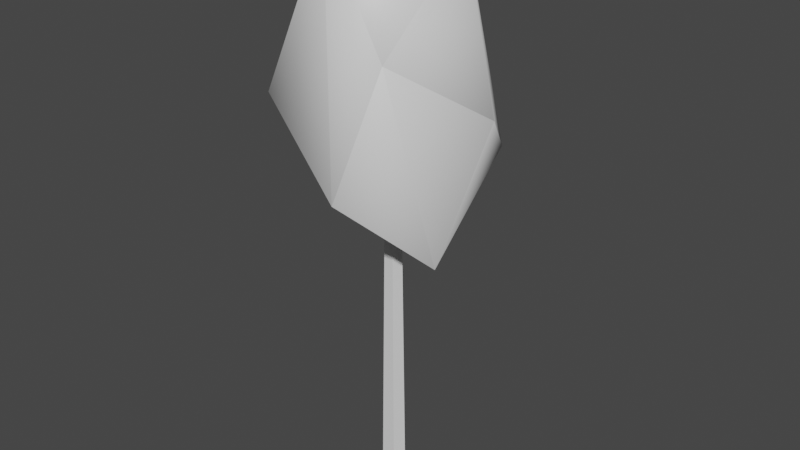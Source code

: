# Source: leaftree_small.blend  (saved by Blender 3.6.11; exported with 4.5.12 LTS)
import bpy
from mathutils import Matrix  # noqa: F401  (used for matrix-valued properties, if any)

bpy.ops.wm.read_factory_settings(use_empty=True)
scene = bpy.context.scene
scene.name = 'Scene'

# ---- collections
col_collection = bpy.data.collections.new('Collection'); scene.collection.children.link(col_collection)

# ---- materials (node trees are filled in below, after node groups)
mat_leaves = bpy.data.materials.new('Leaves')
mat_leaves.use_transparent_shadow = False
mat_trunk = bpy.data.materials.new('Trunk')
mat_trunk.use_transparent_shadow = False

# ---- material node trees
mat_leaves.use_nodes = True; mat_leaves.node_tree.nodes.clear()
_N = mat_leaves.node_tree.nodes; _L = mat_leaves.node_tree.links
n0 = _N.new('ShaderNodeBsdfPrincipled'); n0.name = 'Principled BSDF'; n0.location = (10, 300)
n0.distribution = 'GGX'
n0.subsurface_method = 'RANDOM_WALK_SKIN'
n0.inputs[3].default_value = 1.45
n0.inputs[27].default_value = (0.0, 0.0, 0.0, 1.0)
n0.inputs[28].default_value = 1.0
n1 = _N.new('ShaderNodeOutputMaterial'); n1.name = 'Material Output'; n1.location = (300, 300)
_L.new(n0.outputs[0], n1.inputs[0])
n1.is_active_output = True
mat_trunk.use_nodes = True; mat_trunk.node_tree.nodes.clear()
_N = mat_trunk.node_tree.nodes; _L = mat_trunk.node_tree.links
n0 = _N.new('ShaderNodeBsdfPrincipled'); n0.name = 'Principled BSDF'; n0.location = (10, 300)
n0.distribution = 'GGX'
n0.subsurface_method = 'RANDOM_WALK_SKIN'
n0.inputs[3].default_value = 1.45
n0.inputs[27].default_value = (0.0, 0.0, 0.0, 1.0)
n0.inputs[28].default_value = 1.0
n1 = _N.new('ShaderNodeOutputMaterial'); n1.name = 'Material Output'; n1.location = (300, 300)
_L.new(n0.outputs[0], n1.inputs[0])
n1.is_active_output = True

# ---- world
world_world = bpy.data.worlds.new('World'); scene.world = world_world
world_world.use_nodes = True; world_world.node_tree.nodes.clear()
_N = world_world.node_tree.nodes; _L = world_world.node_tree.links
n0 = _N.new('ShaderNodeOutputWorld'); n0.name = 'World Output'; n0.location = (300, 300)
n1 = _N.new('ShaderNodeBackground'); n1.name = 'Background'; n1.location = (10, 300)
n1.inputs[0].default_value = (0.05088, 0.05088, 0.05088, 1.0)
_L.new(n1.outputs[0], n0.inputs[0])
n0.is_active_output = True
world_world.color = (0.05088, 0.05088, 0.05088)
world_world.use_sun_shadow = False
world_world.sun_shadow_jitter_overblur = 0.0

# ---- meshes
me_untitled = bpy.data.meshes.new('Untitled')
me_untitled.from_pydata([(-0.1008, 2.01, -0.5866), (0.5791, 2.178, 0.1802), (-0.7766, 2.46, 0.02798), (0.5216, 2.921, -0.7732), (0.1014, 2.836, 0.8383), (-0.7255, 3.343, -0.6356), (0.952, 3.477, -0.02165), (-0.6981, 3.513, 0.668), (0.03728, 4.067, -0.8415), (0.5361, 4.009, 0.7492), (-0.8154, 4.391, 0.008221), (0.5189, 4.753, -0.2052), (-0.1299, 4.881, 0.5918), (0.0279, 3.481, 0.05124), (-0.04016, 3.481, 0.04591), (0.06037, 3.481, -0.01389), (-0.05165, 3.481, -0.02793), (0.003545, 3.481, -0.05533), (0.06343, -0.2, 0.08042), (-0.06148, -0.2, 0.08924), (0.1074, -0.2, -0.02894), (-0.1052, -0.2, -0.03253), (-0.004196, -0.2, -0.1082)], [], [(8, 10, 11), (10, 12, 11), (8, 5, 10), (12, 9, 11), (2, 7, 10), (10, 7, 12), (12, 4, 9), (9, 6, 11), (11, 3, 8), (6, 3, 11), (8, 0, 5), (9, 1, 6), (7, 4, 12), (5, 2, 10), (7, 2, 4), (4, 1, 9), (6, 1, 3), (3, 0, 8), (5, 0, 2), (4, 2, 1), (2, 0, 1), (1, 0, 3), (15, 20, 22, 17), (14, 16, 21, 19), (14, 19, 18, 13), (13, 18, 20, 15), (16, 17, 22, 21)])
me_untitled.polygons.foreach_set('material_index', [0, 0, 0, 0, 0, 0, 0, 0, 0, 0, 0, 0, 0, 0, 0, 0, 0, 0, 0, 0, 0, 0, 1, 1, 1, 1, 1])
me_untitled.materials.append(mat_leaves)
me_untitled.materials.append(mat_trunk)
me_untitled.update()
me_untitled.normals_split_custom_set([tuple(v) for v in zip(*[iter([-0.1509, 0.1228, -0.9809, -0.7676, 0.5524, -0.325, 0.3345, 0.8308, -0.4449, -0.7729, 0.553, -0.311, -0.239, 0.8462, 0.4762, 0.3325, 0.8435, -0.4218, -0.125, 0.2352, -0.9639, -0.6395, -0.3189, -0.6995, -0.7354, 0.6114, -0.292, 0.04751, 0.6904, 0.7219, 0.7573, 0.007591, 0.653, 0.6137, 0.775, -0.1507, -0.914, -0.3931, 0.1, -0.6677, 0.05518, 0.7424, -0.6892, 0.7242, -0.02291, -0.8301, 0.5526, -0.07414, -0.6923, -0.1834, 0.698, -0.2961, 0.6562, 0.6941, -0.04012, 0.6555, 0.7542, 0.01715, -0.2523, 0.9675, 0.6858, 0.1696, 0.7077, 0.7313, 0.1058, 0.6738, 0.9773, -0.2116, -0.01453, 0.5675, 0.8089, -0.1534, 0.383, 0.8212, -0.4231, 0.6207, -0.1634, -0.7668, -0.1131, 0.305, -0.9456, 0.9984, -0.04437, -0.0351, 0.6858, -0.1745, -0.7065, 0.5086, 0.8148, -0.2783, -0.2229, 0.5145, -0.828, -0.3497, -0.2273, -0.9089, -0.7017, 0.01629, -0.7122, 0.7118, 0.3882, 0.5854, 0.8917, -0.293, 0.3449, 0.9962, 0.08673, -0.01243, -0.6681, -0.04774, 0.7425, -0.07323, -0.2698, 0.9601, -0.1933, 0.6463, 0.7382, -0.6993, -0.08177, -0.7101, -0.9205, -0.3908, -0.006185, -0.6847, 0.6862, -0.2458, -0.6179, 0.2919, 0.7301, -0.9331, -0.3457, 0.09918, 0.04094, 0.03078, 0.9987, -0.03211, -0.05264, 0.9981, 0.854, -0.3579, 0.3777, 0.624, 0.3846, 0.6803, 0.967, 0.253, -0.03096, 0.8992, -0.2876, 0.3297, 0.6487, 0.1086, -0.7532, 0.6589, 0.04443, -0.7509, -0.3064, -0.281, -0.9095, -0.07094, 0.521, -0.8506, -0.7289, 0.1532, -0.6673, -0.3758, -0.236, -0.8961, -0.9751, -0.2171, 0.04575, 0.2602, -0.2387, 0.9356, -0.8163, -0.267, 0.5123, 0.1673, -0.7877, 0.5929, -0.4757, -0.2905, 0.8302, -0.6026, -0.797, 0.04015, 0.005302, -0.7361, 0.6768, 0.6437, -0.7534, -0.1345, 0.431, -0.8897, -0.1506, 0.4669, 0.1478, -0.8719, 0.5824, 0.01061, -0.8128, 0.5824, 0.01061, -0.8128, 0.5824, 0.01061, -0.8128, 0.5824, 0.01061, -0.8128, -0.9624, 0.01121, 0.2714, -0.9624, 0.01121, 0.2714, -0.9624, 0.01121, 0.2714, -0.9624, 0.01121, 0.2714, 0.01813, 0.009882, 0.9998, 0.01813, 0.009882, 0.9998, 0.01813, 0.009882, 0.9998, 0.01813, 0.009882, 0.9998, 0.9159, 0.01104, 0.4013, 0.9159, 0.01104, 0.4013, 0.9159, 0.01104, 0.4013, 0.9159, 0.01104, 0.4013, -0.5507, 0.0111, -0.8346, -0.5507, 0.0111, -0.8346, -0.5507, 0.0111, -0.8346, -0.5507, 0.0111, -0.8346])] * 3)])

# ---- objects
ob_untitled = bpy.data.objects.new('Untitled', me_untitled)

# ---- transforms, parenting, visibility, modifiers, constraints
ob_untitled.location = (0.0, 0.0, 0.0)
ob_untitled.rotation_euler = (1.571, -0.0, 0.0)

# ---- collection membership
col_collection.objects.link(ob_untitled)

# ---- scene / render settings (as saved in the file)
scene.frame_start = 1; scene.frame_end = 250; scene.frame_set(1)
scene.render.engine = 'BLENDER_EEVEE_NEXT'
scene.cycles.sampling_pattern = 'TABULATED_SOBOL'
scene.view_settings.view_transform = 'Filmic'
bpy.context.view_layer.update()

# ---- added for rendering (the .blend has no active camera and no usable light): camera, sun
cam_auto = bpy.data.cameras.new('AutoCamera')
cam_auto.lens = 50.0
cam_auto.sensor_width = 36.0
cam_auto.clip_end = 1000.0
ob_auto_camera = bpy.data.objects.new('AutoCamera', cam_auto)
scene.collection.objects.link(ob_auto_camera)
ob_auto_camera.location = (5.28288, -6.25591, 6.51227)
ob_auto_camera.rotation_euler = (1.09748, -7.21219e-08, 0.694738)
scene.camera = ob_auto_camera
light_auto_sun = bpy.data.lights.new('AutoSun', 'SUN')
light_auto_sun.energy = 3.0
light_auto_sun.angle = 0.0523599
ob_auto_sun = bpy.data.objects.new('AutoSun', light_auto_sun)
scene.collection.objects.link(ob_auto_sun)
ob_auto_sun.rotation_euler = (0.872665, 0.174533, 0.523599)
bpy.context.view_layer.update()
